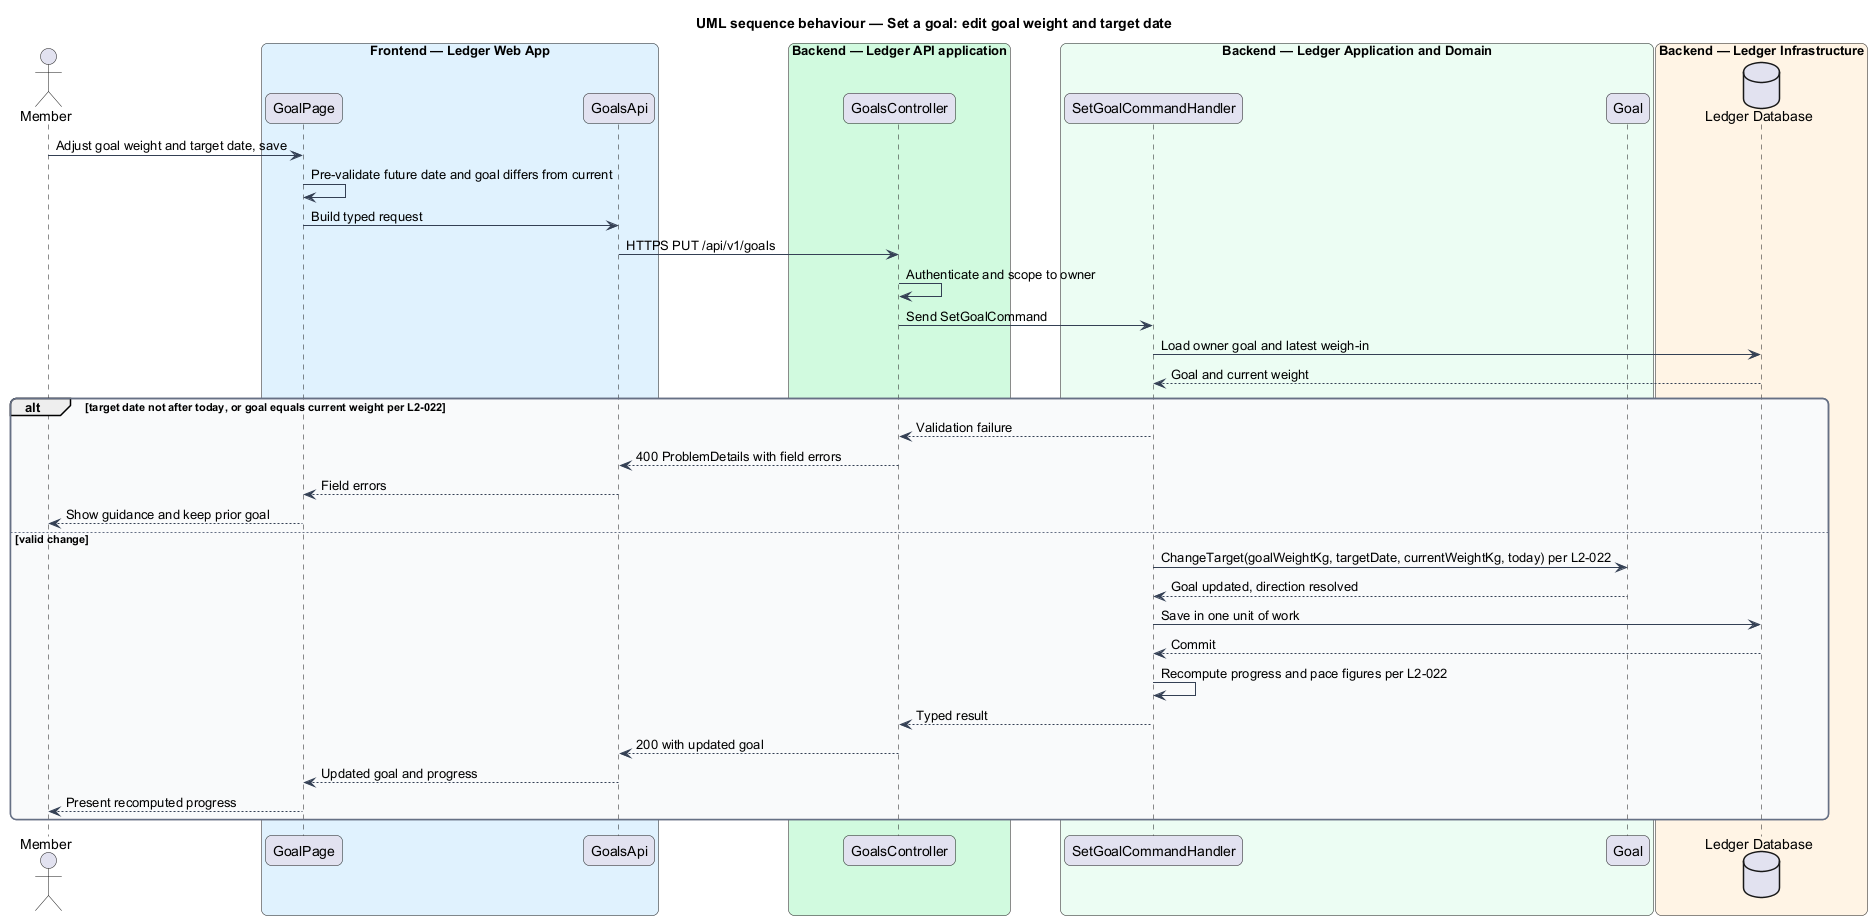

The diagram above was rendered by PlantUML. Its source (embedded in the PNG):
@startuml
title UML sequence behaviour — Set a goal: edit goal weight and target date
skinparam backgroundColor #FFFFFF
skinparam shadowing false
skinparam roundcorner 12
skinparam defaultFontName Arial
skinparam ArrowColor #344054
skinparam rectangle {
  BorderColor #344054
  FontColor #101828
}
skinparam package {
  BorderColor #667085
  FontColor #101828
  BackgroundColor #F9FAFB
}
actor "Member" as actor
box "Frontend — Ledger Web App" #E0F2FE
  participant "GoalPage" as page
  participant "GoalsApi" as client
end box
box "Backend — Ledger API application" #D1FADF
  participant "GoalsController" as controller
end box
box "Backend — Ledger Application and Domain" #ECFDF3
  participant "SetGoalCommandHandler" as handler
  participant "Goal" as entity
end box
box "Backend — Ledger Infrastructure" #FFF4E5
  database "Ledger Database" as db
end box

actor -> page : Adjust goal weight and target date, save
page -> page : Pre-validate future date and goal differs from current
page -> client : Build typed request
client -> controller : HTTPS PUT /api/v1/goals
controller -> controller : Authenticate and scope to owner
controller -> handler : Send SetGoalCommand
handler -> db : Load owner goal and latest weigh-in
db --> handler : Goal and current weight
alt target date not after today, or goal equals current weight per L2-022
  handler --> controller : Validation failure
  controller --> client : 400 ProblemDetails with field errors
  client --> page : Field errors
  page --> actor : Show guidance and keep prior goal
else valid change
  handler -> entity : ChangeTarget(goalWeightKg, targetDate, currentWeightKg, today) per L2-022
  entity --> handler : Goal updated, direction resolved
  handler -> db : Save in one unit of work
  db --> handler : Commit
  handler -> handler : Recompute progress and pace figures per L2-022
  handler --> controller : Typed result
  controller --> client : 200 with updated goal
  client --> page : Updated goal and progress
  page --> actor : Present recomputed progress
end
@enduml